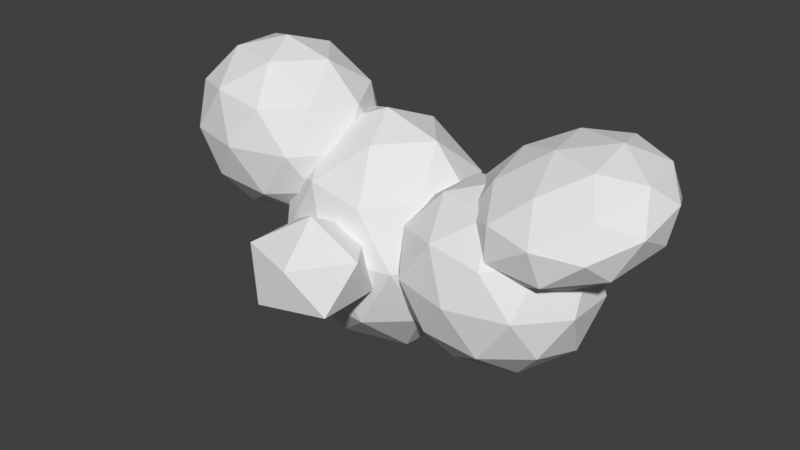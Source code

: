 # Source: cloud2.blend  (saved by Blender 2.77.0; exported with 4.5.12 LTS)
import bpy
from mathutils import Matrix  # noqa: F401  (used for matrix-valued properties, if any)

bpy.ops.wm.read_factory_settings(use_empty=True)
scene = bpy.context.scene
scene.name = 'Scene'

# ---- collections
col_collection_1 = bpy.data.collections.new('Collection 1'); scene.collection.children.link(col_collection_1)

# ---- materials (node trees are filled in below, after node groups)
mat_cloud = bpy.data.materials.new('cloud')
mat_cloud.alpha_threshold = 0.0
mat_cloud.use_transparent_shadow = False
mat_cloud.roughness = 0.5

# ---- material node trees

# ---- world
world_world = bpy.data.worlds.new('World'); scene.world = world_world
world_world.color = (0.05088, 0.05088, 0.05088)
world_world.use_sun_shadow = False
world_world.sun_shadow_jitter_overblur = 0.0
world_world.cycles.sampling_method = 'MANUAL'

# ---- meshes
me_icosphere = bpy.data.meshes.new('Icosphere')
me_icosphere.from_pydata([(-5.912e-10, 1.055e-09, -1.057), (0.6909, -0.4141, -0.4725), (-0.2639, -0.67, -0.4725), (-0.854, 1.055e-09, -0.4725), (-0.2639, 0.67, -0.4725), (0.6909, 0.4141, -0.4725), (0.2639, -0.67, 0.4725), (-0.6909, -0.4141, 0.4725), (-0.6909, 0.4141, 0.4725), (0.2639, 0.67, 0.4725), (0.854, 1.055e-09, 0.4725), (-5.912e-10, 1.055e-09, 1.057), (-0.1551, -0.3938, -0.8987), (0.4061, -0.2434, -0.8987), (0.251, -0.6372, -0.5555), (0.8122, 1.055e-09, -0.5555), (0.4061, 0.2434, -0.8987), (-0.5019, 1.055e-09, -0.8987), (-0.6571, -0.3938, -0.5555), (-0.1551, 0.3938, -0.8987), (-0.6571, 0.3938, -0.5555), (0.251, 0.6372, -0.5555), (0.908, -0.2434, -1.454e-10), (0.908, 0.2434, -1.454e-10), (-5.912e-10, -0.7876, -1.454e-10), (0.5612, -0.6372, -1.454e-10), (-0.908, -0.2434, -1.454e-10), (-0.5612, -0.6372, -1.454e-10), (-0.5612, 0.6372, -1.454e-10), (-0.908, 0.2434, -1.454e-10), (0.5612, 0.6372, -1.454e-10), (-5.912e-10, 0.7876, -1.454e-10), (0.6571, -0.3938, 0.5555), (-0.251, -0.6372, 0.5555), (-0.8122, 1.055e-09, 0.5555), (-0.251, 0.6372, 0.5555), (0.6571, 0.3938, 0.5555), (0.1551, -0.3938, 0.8987), (0.5019, 1.055e-09, 0.8987), (-0.4061, -0.2434, 0.8987), (-0.4061, 0.2434, 0.8987), (0.1551, 0.3938, 0.8987), (-0.9705, -0.1287, -0.04443), (-0.3428, -0.5049, 0.3803), (-1.21, -0.7374, 0.3803), (-1.746, -0.1287, 0.3803), (-1.21, 0.4801, 0.3803), (-0.3428, 0.2476, 0.3803), (-0.7307, -0.7374, 1.068), (-1.598, -0.5049, 1.068), (-1.598, 0.2476, 1.068), (-0.7307, 0.4801, 1.068), (-0.1946, -0.1287, 1.068), (-0.9705, -0.1287, 1.492), (-1.111, -0.4865, 0.07033), (-0.6015, -0.3498, 0.07033), (-0.7425, -0.7076, 0.32), (-0.2326, -0.1287, 0.32), (-0.6015, 0.09249, 0.07033), (-1.427, -0.1287, 0.07033), (-1.568, -0.4865, 0.32), (-1.111, 0.2292, 0.07033), (-1.568, 0.2292, 0.32), (-0.7425, 0.4503, 0.32), (-0.1455, -0.3498, 0.724), (-0.1455, 0.09249, 0.724), (-0.9705, -0.8443, 0.724), (-0.4606, -0.7076, 0.724), (-1.796, -0.3498, 0.724), (-1.48, -0.7076, 0.724), (-1.48, 0.4503, 0.724), (-1.796, 0.09249, 0.724), (-0.4606, 0.4503, 0.724), (-0.9705, 0.587, 0.724), (-0.3735, -0.4865, 1.128), (-1.199, -0.7076, 1.128), (-1.708, -0.1287, 1.128), (-1.199, 0.4503, 1.128), (-0.3735, 0.2292, 1.128), (-0.8296, -0.4865, 1.378), (-0.5144, -0.1287, 1.378), (-1.339, -0.3498, 1.378), (-1.339, 0.09249, 1.378), (-0.8296, 0.2292, 1.378), (1.207, 0.7129, 0.7112), (1.991, 0.7475, 0.6358), (1.412, 0.3203, 0.2233), (0.9351, -0.06212, 0.4581), (1.22, 0.1287, 1.016), (1.872, 0.6291, 1.126), (2.204, -0.006193, 0.3362), (1.552, -0.5066, 0.2264), (1.433, -0.625, 0.7162), (2.013, -0.1978, 1.129), (2.489, 0.1847, 0.8939), (2.218, -0.5904, 0.6409), (1.238, 0.5966, 0.4306), (1.579, 0.8477, 0.6731), (1.699, 0.6169, 0.3863), (1.97, 0.7984, 0.9167), (1.509, 0.7781, 0.961), (0.9582, 0.3718, 0.5686), (1.079, 0.141, 0.2818), (1.126, 0.484, 0.8964), (0.966, 0.0284, 0.7477), (1.517, 0.4347, 1.14), (2.333, 0.5371, 0.7805), (2.263, 0.4676, 1.068), (1.825, 0.1739, 0.2102), (2.165, 0.425, 0.4527), (1.161, -0.345, 0.2837), (1.441, -0.1202, 0.1456), (1.259, -0.3024, 0.8994), (1.091, -0.4146, 0.5716), (1.983, 0.2428, 1.206), (1.599, -0.05133, 1.142), (2.458, 0.09414, 0.6044), (1.907, -0.3121, 0.212), (1.454, -0.6758, 0.4354), (1.725, -0.4943, 0.9658), (2.345, -0.01846, 1.07), (2.299, -0.3614, 0.4556), (2.466, -0.2492, 0.7835), (1.915, -0.6555, 0.3911), (1.845, -0.7251, 0.679), (2.186, -0.474, 0.9215), (1.216, -0.1287, -0.7241), (1.843, -0.5049, -0.2993), (0.9758, -0.7374, -0.2993), (0.4397, -0.1287, -0.2993), (0.9758, 0.4801, -0.2993), (1.843, 0.2476, -0.2993), (1.455, -0.7374, 0.388), (0.5879, -0.5049, 0.388), (0.5879, 0.2476, 0.388), (1.455, 0.4801, 0.388), (1.992, -0.1287, 0.388), (1.216, -0.1287, 0.8127), (1.075, -0.4865, -0.6093), (1.585, -0.3498, -0.6093), (1.444, -0.7076, -0.3596), (1.954, -0.1287, -0.3596), (1.585, 0.09249, -0.6093), (0.7595, -0.1287, -0.6093), (0.6186, -0.4865, -0.3596), (1.075, 0.2292, -0.6093), (0.6186, 0.2292, -0.3596), (1.444, 0.4503, -0.3596), (2.041, -0.3498, 0.04434), (2.041, 0.09249, 0.04434), (1.216, -0.8443, 0.04434), (1.726, -0.7076, 0.04434), (0.3906, -0.3498, 0.04434), (0.7057, -0.7076, 0.04434), (0.7057, 0.4503, 0.04434), (0.3906, 0.09249, 0.04434), (1.726, 0.4503, 0.04434), (1.216, 0.587, 0.04434), (1.813, -0.4865, 0.4483), (0.9876, -0.7076, 0.4483), (0.4777, -0.1287, 0.4483), (0.9876, 0.4503, 0.4483), (1.813, 0.2292, 0.4483), (1.357, -0.4865, 0.698), (1.672, -0.1287, 0.698), (0.8466, -0.3498, 0.698), (0.8466, 0.09249, 0.698), (1.357, 0.2292, 0.698), (0.0, -0.919, -0.4386), (0.3884, -1.201, -0.1961), (-0.1484, -1.376, -0.1961), (-0.4801, -0.919, -0.1961), (-0.1484, -0.4625, -0.1961), (0.3884, -0.6369, -0.1961), (0.1484, -1.376, 0.1961), (-0.3884, -1.201, 0.1961), (-0.3884, -0.6369, 0.1961), (0.1484, -0.4625, 0.1961), (0.4801, -0.919, 0.1961), (0.0, -0.919, 0.4386)], [], [(0, 13, 12), (1, 13, 15), (0, 12, 17), (0, 17, 19), (0, 19, 16), (1, 15, 22), (2, 14, 24), (3, 18, 26), (4, 20, 28), (5, 21, 30), (1, 22, 25), (2, 24, 27), (3, 26, 29), (4, 28, 31), (5, 30, 23), (6, 32, 37), (7, 33, 39), (8, 34, 40), (9, 35, 41), (10, 36, 38), (38, 41, 11), (38, 36, 41), (36, 9, 41), (41, 40, 11), (41, 35, 40), (35, 8, 40), (40, 39, 11), (40, 34, 39), (34, 7, 39), (39, 37, 11), (39, 33, 37), (33, 6, 37), (37, 38, 11), (37, 32, 38), (32, 10, 38), (23, 36, 10), (23, 30, 36), (30, 9, 36), (31, 35, 9), (31, 28, 35), (28, 8, 35), (29, 34, 8), (29, 26, 34), (26, 7, 34), (27, 33, 7), (27, 24, 33), (24, 6, 33), (25, 32, 6), (25, 22, 32), (22, 10, 32), (30, 31, 9), (30, 21, 31), (21, 4, 31), (28, 29, 8), (28, 20, 29), (20, 3, 29), (26, 27, 7), (26, 18, 27), (18, 2, 27), (24, 25, 6), (24, 14, 25), (14, 1, 25), (22, 23, 10), (22, 15, 23), (15, 5, 23), (16, 21, 5), (16, 19, 21), (19, 4, 21), (19, 20, 4), (19, 17, 20), (17, 3, 20), (17, 18, 3), (17, 12, 18), (12, 2, 18), (15, 16, 5), (15, 13, 16), (13, 0, 16), (12, 14, 2), (12, 13, 14), (13, 1, 14), (42, 55, 54), (43, 55, 57), (42, 54, 59), (42, 59, 61), (42, 61, 58), (43, 57, 64), (44, 56, 66), (45, 60, 68), (46, 62, 70), (47, 63, 72), (43, 64, 67), (44, 66, 69), (45, 68, 71), (46, 70, 73), (47, 72, 65), (48, 74, 79), (49, 75, 81), (50, 76, 82), (51, 77, 83), (52, 78, 80), (80, 83, 53), (80, 78, 83), (78, 51, 83), (83, 82, 53), (83, 77, 82), (77, 50, 82), (82, 81, 53), (82, 76, 81), (76, 49, 81), (81, 79, 53), (81, 75, 79), (75, 48, 79), (79, 80, 53), (79, 74, 80), (74, 52, 80), (65, 78, 52), (65, 72, 78), (72, 51, 78), (73, 77, 51), (73, 70, 77), (70, 50, 77), (71, 76, 50), (71, 68, 76), (68, 49, 76), (69, 75, 49), (69, 66, 75), (66, 48, 75), (67, 74, 48), (67, 64, 74), (64, 52, 74), (72, 73, 51), (72, 63, 73), (63, 46, 73), (70, 71, 50), (70, 62, 71), (62, 45, 71), (68, 69, 49), (68, 60, 69), (60, 44, 69), (66, 67, 48), (66, 56, 67), (56, 43, 67), (64, 65, 52), (64, 57, 65), (57, 47, 65), (58, 63, 47), (58, 61, 63), (61, 46, 63), (61, 62, 46), (61, 59, 62), (59, 45, 62), (59, 60, 45), (59, 54, 60), (54, 44, 60), (57, 58, 47), (57, 55, 58), (55, 42, 58), (54, 56, 44), (54, 55, 56), (55, 43, 56), (84, 97, 96), (85, 97, 99), (84, 96, 101), (84, 101, 103), (84, 103, 100), (85, 99, 106), (86, 98, 108), (87, 102, 110), (88, 104, 112), (89, 105, 114), (85, 106, 109), (86, 108, 111), (87, 110, 113), (88, 112, 115), (89, 114, 107), (90, 116, 121), (91, 117, 123), (92, 118, 124), (93, 119, 125), (94, 120, 122), (122, 125, 95), (122, 120, 125), (120, 93, 125), (125, 124, 95), (125, 119, 124), (119, 92, 124), (124, 123, 95), (124, 118, 123), (118, 91, 123), (123, 121, 95), (123, 117, 121), (117, 90, 121), (121, 122, 95), (121, 116, 122), (116, 94, 122), (107, 120, 94), (107, 114, 120), (114, 93, 120), (115, 119, 93), (115, 112, 119), (112, 92, 119), (113, 118, 92), (113, 110, 118), (110, 91, 118), (111, 117, 91), (111, 108, 117), (108, 90, 117), (109, 116, 90), (109, 106, 116), (106, 94, 116), (114, 115, 93), (114, 105, 115), (105, 88, 115), (112, 113, 92), (112, 104, 113), (104, 87, 113), (110, 111, 91), (110, 102, 111), (102, 86, 111), (108, 109, 90), (108, 98, 109), (98, 85, 109), (106, 107, 94), (106, 99, 107), (99, 89, 107), (100, 105, 89), (100, 103, 105), (103, 88, 105), (103, 104, 88), (103, 101, 104), (101, 87, 104), (101, 102, 87), (101, 96, 102), (96, 86, 102), (99, 100, 89), (99, 97, 100), (97, 84, 100), (96, 98, 86), (96, 97, 98), (97, 85, 98), (126, 139, 138), (127, 139, 141), (126, 138, 143), (126, 143, 145), (126, 145, 142), (127, 141, 148), (128, 140, 150), (129, 144, 152), (130, 146, 154), (131, 147, 156), (127, 148, 151), (128, 150, 153), (129, 152, 155), (130, 154, 157), (131, 156, 149), (132, 158, 163), (133, 159, 165), (134, 160, 166), (135, 161, 167), (136, 162, 164), (164, 167, 137), (164, 162, 167), (162, 135, 167), (167, 166, 137), (167, 161, 166), (161, 134, 166), (166, 165, 137), (166, 160, 165), (160, 133, 165), (165, 163, 137), (165, 159, 163), (159, 132, 163), (163, 164, 137), (163, 158, 164), (158, 136, 164), (149, 162, 136), (149, 156, 162), (156, 135, 162), (157, 161, 135), (157, 154, 161), (154, 134, 161), (155, 160, 134), (155, 152, 160), (152, 133, 160), (153, 159, 133), (153, 150, 159), (150, 132, 159), (151, 158, 132), (151, 148, 158), (148, 136, 158), (156, 157, 135), (156, 147, 157), (147, 130, 157), (154, 155, 134), (154, 146, 155), (146, 129, 155), (152, 153, 133), (152, 144, 153), (144, 128, 153), (150, 151, 132), (150, 140, 151), (140, 127, 151), (148, 149, 136), (148, 141, 149), (141, 131, 149), (142, 147, 131), (142, 145, 147), (145, 130, 147), (145, 146, 130), (145, 143, 146), (143, 129, 146), (143, 144, 129), (143, 138, 144), (138, 128, 144), (141, 142, 131), (141, 139, 142), (139, 126, 142), (138, 140, 128), (138, 139, 140), (139, 127, 140), (168, 169, 170), (169, 168, 173), (168, 170, 171), (168, 171, 172), (168, 172, 173), (169, 173, 178), (170, 169, 174), (171, 170, 175), (172, 171, 176), (173, 172, 177), (169, 178, 174), (170, 174, 175), (171, 175, 176), (172, 176, 177), (173, 177, 178), (174, 178, 179), (175, 174, 179), (176, 175, 179), (177, 176, 179), (178, 177, 179)])
me_icosphere.materials.append(mat_cloud)
me_icosphere.use_remesh_preserve_volume = False
me_icosphere.use_remesh_preserve_attributes = False
me_icosphere.use_mirror_vertex_groups = False
me_icosphere.update()

# ---- objects
ob_icosphere = bpy.data.objects.new('Icosphere', me_icosphere)

# ---- transforms, parenting, visibility, modifiers, constraints
ob_icosphere.location = (0.0, 0.0, 0.0)
ob_icosphere.lineart.crease_threshold = 0.0

# ---- collection membership
col_collection_1.objects.link(ob_icosphere)

# ---- scene / render settings (as saved in the file)
scene.frame_start = 1; scene.frame_end = 250; scene.frame_set(1)
scene.render.engine = 'BLENDER_EEVEE_NEXT'
scene.render.resolution_percentage = 50
scene.render.dither_intensity = 0.0
scene.cycles.use_denoising = False
scene.cycles.samples = 128
scene.cycles.sampling_pattern = 'TABULATED_SOBOL'
scene.cycles.light_sampling_threshold = 0.0
scene.cycles.use_adaptive_sampling = False
scene.cycles.use_light_tree = False
scene.cycles.blur_glossy = 0.0
scene.cycles.sample_clamp_indirect = 0.0
scene.view_settings.view_transform = 'Standard'
bpy.context.view_layer.update()

# ---- added for rendering (the .blend has no active camera and no usable light): camera, sun
cam_auto = bpy.data.cameras.new('AutoCamera')
cam_auto.lens = 50.0
cam_auto.sensor_width = 36.0
cam_auto.clip_end = 1000.0
ob_auto_camera = bpy.data.objects.new('AutoCamera', cam_auto)
scene.collection.objects.link(ob_auto_camera)
ob_auto_camera.location = (5.39742, -6.32475, 4.25843)
ob_auto_camera.rotation_euler = (1.09748, -7.21219e-08, 0.694738)
scene.camera = ob_auto_camera
light_auto_sun = bpy.data.lights.new('AutoSun', 'SUN')
light_auto_sun.energy = 3.0
light_auto_sun.angle = 0.0523599
ob_auto_sun = bpy.data.objects.new('AutoSun', light_auto_sun)
scene.collection.objects.link(ob_auto_sun)
ob_auto_sun.rotation_euler = (0.872665, 0.174533, 0.523599)
bpy.context.view_layer.update()
